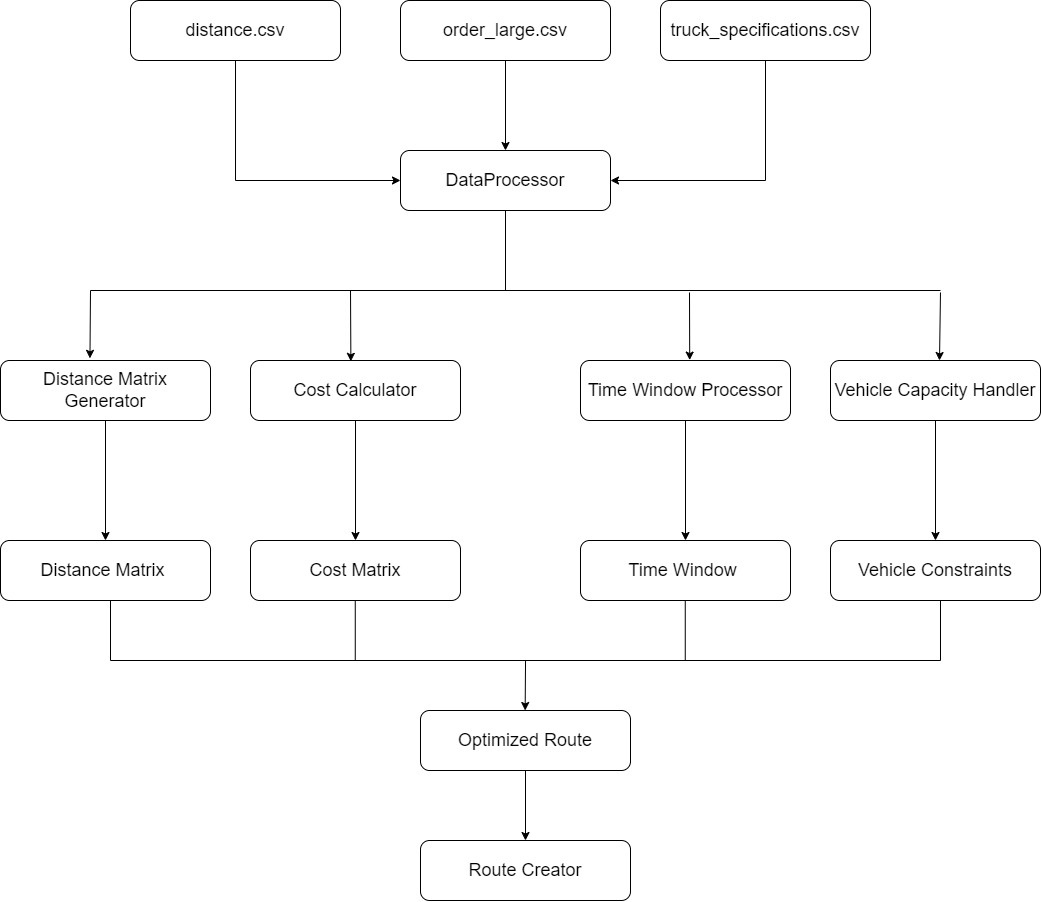

The diagram above was exported from draw.io. Its source (the exported page's mxGraphModel, read from the mxfile embedded in the PNG):
<mxGraphModel dx="2899" dy="1191" grid="1" gridSize="10" guides="1" tooltips="1" connect="1" arrows="1" fold="1" page="1" pageScale="1" pageWidth="850" pageHeight="1100" math="0" shadow="0">
  <root>
    <mxCell id="0" />
    <mxCell id="1" parent="0" />
    <mxCell id="MiCw9VQiOgsu87bjyZiy-1" style="edgeStyle=orthogonalEdgeStyle;rounded=0;orthogonalLoop=1;jettySize=auto;html=1;exitX=0.5;exitY=1;exitDx=0;exitDy=0;entryX=0;entryY=0.5;entryDx=0;entryDy=0;" parent="1" source="MiCw9VQiOgsu87bjyZiy-2" target="MiCw9VQiOgsu87bjyZiy-7" edge="1">
      <mxGeometry relative="1" as="geometry" />
    </mxCell>
    <mxCell id="MiCw9VQiOgsu87bjyZiy-2" value="&lt;font style=&quot;font-size: 18px;&quot;&gt;distance.csv&lt;/font&gt;" style="rounded=1;whiteSpace=wrap;html=1;" parent="1" vertex="1">
      <mxGeometry x="40" y="100" width="210" height="60" as="geometry" />
    </mxCell>
    <mxCell id="MiCw9VQiOgsu87bjyZiy-3" style="edgeStyle=orthogonalEdgeStyle;rounded=0;orthogonalLoop=1;jettySize=auto;html=1;exitX=0.5;exitY=1;exitDx=0;exitDy=0;" parent="1" source="MiCw9VQiOgsu87bjyZiy-4" target="MiCw9VQiOgsu87bjyZiy-7" edge="1">
      <mxGeometry relative="1" as="geometry" />
    </mxCell>
    <mxCell id="MiCw9VQiOgsu87bjyZiy-4" value="&lt;font style=&quot;font-size: 18px;&quot;&gt;order_large.csv&lt;/font&gt;" style="rounded=1;whiteSpace=wrap;html=1;" parent="1" vertex="1">
      <mxGeometry x="310" y="100" width="210" height="60" as="geometry" />
    </mxCell>
    <mxCell id="MiCw9VQiOgsu87bjyZiy-5" style="edgeStyle=orthogonalEdgeStyle;rounded=0;orthogonalLoop=1;jettySize=auto;html=1;exitX=0.5;exitY=1;exitDx=0;exitDy=0;entryX=1;entryY=0.5;entryDx=0;entryDy=0;" parent="1" source="MiCw9VQiOgsu87bjyZiy-6" target="MiCw9VQiOgsu87bjyZiy-7" edge="1">
      <mxGeometry relative="1" as="geometry" />
    </mxCell>
    <mxCell id="MiCw9VQiOgsu87bjyZiy-6" value="&lt;font style=&quot;font-size: 18px;&quot;&gt;truck_specifications.csv&lt;/font&gt;" style="rounded=1;whiteSpace=wrap;html=1;" parent="1" vertex="1">
      <mxGeometry x="570" y="100" width="210" height="60" as="geometry" />
    </mxCell>
    <mxCell id="MiCw9VQiOgsu87bjyZiy-7" value="&lt;font style=&quot;font-size: 18px;&quot;&gt;DataProcessor&lt;/font&gt;" style="rounded=1;whiteSpace=wrap;html=1;" parent="1" vertex="1">
      <mxGeometry x="310" y="250" width="210" height="60" as="geometry" />
    </mxCell>
    <mxCell id="MiCw9VQiOgsu87bjyZiy-8" style="edgeStyle=orthogonalEdgeStyle;rounded=0;orthogonalLoop=1;jettySize=auto;html=1;entryX=0.5;entryY=0;entryDx=0;entryDy=0;" parent="1" source="MiCw9VQiOgsu87bjyZiy-9" target="MiCw9VQiOgsu87bjyZiy-22" edge="1">
      <mxGeometry relative="1" as="geometry" />
    </mxCell>
    <mxCell id="MiCw9VQiOgsu87bjyZiy-9" value="&lt;span style=&quot;font-size: 18px;&quot;&gt;Distance Matrix Generator&lt;/span&gt;" style="rounded=1;whiteSpace=wrap;html=1;" parent="1" vertex="1">
      <mxGeometry x="-90" y="460" width="210" height="60" as="geometry" />
    </mxCell>
    <mxCell id="MiCw9VQiOgsu87bjyZiy-10" style="edgeStyle=orthogonalEdgeStyle;rounded=0;orthogonalLoop=1;jettySize=auto;html=1;entryX=0.5;entryY=0;entryDx=0;entryDy=0;" parent="1" source="MiCw9VQiOgsu87bjyZiy-11" target="MiCw9VQiOgsu87bjyZiy-23" edge="1">
      <mxGeometry relative="1" as="geometry" />
    </mxCell>
    <mxCell id="MiCw9VQiOgsu87bjyZiy-11" value="&lt;font style=&quot;font-size: 18px;&quot;&gt;Cost Calculator&lt;/font&gt;" style="rounded=1;whiteSpace=wrap;html=1;" parent="1" vertex="1">
      <mxGeometry x="160" y="460" width="210" height="60" as="geometry" />
    </mxCell>
    <mxCell id="MiCw9VQiOgsu87bjyZiy-12" style="edgeStyle=orthogonalEdgeStyle;rounded=0;orthogonalLoop=1;jettySize=auto;html=1;exitX=0.5;exitY=1;exitDx=0;exitDy=0;entryX=0.5;entryY=0;entryDx=0;entryDy=0;" parent="1" source="MiCw9VQiOgsu87bjyZiy-13" target="MiCw9VQiOgsu87bjyZiy-24" edge="1">
      <mxGeometry relative="1" as="geometry" />
    </mxCell>
    <mxCell id="MiCw9VQiOgsu87bjyZiy-13" value="&lt;font style=&quot;font-size: 18px;&quot;&gt;Time Window Processor&lt;/font&gt;" style="rounded=1;whiteSpace=wrap;html=1;" parent="1" vertex="1">
      <mxGeometry x="490" y="460" width="210" height="60" as="geometry" />
    </mxCell>
    <mxCell id="MiCw9VQiOgsu87bjyZiy-14" style="edgeStyle=orthogonalEdgeStyle;rounded=0;orthogonalLoop=1;jettySize=auto;html=1;exitX=0.5;exitY=1;exitDx=0;exitDy=0;entryX=0.5;entryY=0;entryDx=0;entryDy=0;" parent="1" source="MiCw9VQiOgsu87bjyZiy-15" target="MiCw9VQiOgsu87bjyZiy-25" edge="1">
      <mxGeometry relative="1" as="geometry" />
    </mxCell>
    <mxCell id="MiCw9VQiOgsu87bjyZiy-15" value="&lt;span style=&quot;font-size: 18px;&quot;&gt;Vehicle Capacity Handler&lt;/span&gt;" style="rounded=1;whiteSpace=wrap;html=1;" parent="1" vertex="1">
      <mxGeometry x="740" y="460" width="210" height="60" as="geometry" />
    </mxCell>
    <mxCell id="MiCw9VQiOgsu87bjyZiy-16" value="" style="endArrow=none;html=1;rounded=0;entryX=0.5;entryY=1;entryDx=0;entryDy=0;" parent="1" target="MiCw9VQiOgsu87bjyZiy-7" edge="1">
      <mxGeometry width="50" height="50" relative="1" as="geometry">
        <mxPoint x="415" y="390" as="sourcePoint" />
        <mxPoint x="360" y="440" as="targetPoint" />
      </mxGeometry>
    </mxCell>
    <mxCell id="MiCw9VQiOgsu87bjyZiy-17" value="" style="endArrow=none;html=1;rounded=0;" parent="1" edge="1">
      <mxGeometry width="50" height="50" relative="1" as="geometry">
        <mxPoint y="390" as="sourcePoint" />
        <mxPoint x="850" y="390" as="targetPoint" />
      </mxGeometry>
    </mxCell>
    <mxCell id="MiCw9VQiOgsu87bjyZiy-18" value="" style="endArrow=classic;html=1;rounded=0;entryX=0.426;entryY=-0.036;entryDx=0;entryDy=0;entryPerimeter=0;" parent="1" target="MiCw9VQiOgsu87bjyZiy-9" edge="1">
      <mxGeometry width="50" height="50" relative="1" as="geometry">
        <mxPoint y="390" as="sourcePoint" />
        <mxPoint x="380" y="370" as="targetPoint" />
      </mxGeometry>
    </mxCell>
    <mxCell id="MiCw9VQiOgsu87bjyZiy-19" value="" style="endArrow=classic;html=1;rounded=0;entryX=0.478;entryY=0.014;entryDx=0;entryDy=0;entryPerimeter=0;" parent="1" target="MiCw9VQiOgsu87bjyZiy-11" edge="1">
      <mxGeometry width="50" height="50" relative="1" as="geometry">
        <mxPoint x="260" y="390" as="sourcePoint" />
        <mxPoint x="304.5" y="460" as="targetPoint" />
      </mxGeometry>
    </mxCell>
    <mxCell id="MiCw9VQiOgsu87bjyZiy-20" value="" style="endArrow=classic;html=1;rounded=0;entryX=0.52;entryY=-0.007;entryDx=0;entryDy=0;entryPerimeter=0;" parent="1" target="MiCw9VQiOgsu87bjyZiy-13" edge="1">
      <mxGeometry width="50" height="50" relative="1" as="geometry">
        <mxPoint x="599" y="392" as="sourcePoint" />
        <mxPoint x="594.5" y="460" as="targetPoint" />
      </mxGeometry>
    </mxCell>
    <mxCell id="MiCw9VQiOgsu87bjyZiy-21" value="" style="endArrow=classic;html=1;rounded=0;entryX=0.426;entryY=-0.036;entryDx=0;entryDy=0;entryPerimeter=0;" parent="1" edge="1">
      <mxGeometry width="50" height="50" relative="1" as="geometry">
        <mxPoint x="850" y="392" as="sourcePoint" />
        <mxPoint x="849" y="460" as="targetPoint" />
      </mxGeometry>
    </mxCell>
    <mxCell id="MiCw9VQiOgsu87bjyZiy-22" value="&lt;span style=&quot;font-size: 18px;&quot;&gt;Distance Matrix&amp;nbsp;&lt;/span&gt;" style="rounded=1;whiteSpace=wrap;html=1;" parent="1" vertex="1">
      <mxGeometry x="-90" y="640" width="210" height="60" as="geometry" />
    </mxCell>
    <mxCell id="MiCw9VQiOgsu87bjyZiy-23" value="&lt;font style=&quot;font-size: 18px;&quot;&gt;Cost Matrix&lt;/font&gt;" style="rounded=1;whiteSpace=wrap;html=1;" parent="1" vertex="1">
      <mxGeometry x="160" y="640" width="210" height="60" as="geometry" />
    </mxCell>
    <mxCell id="MiCw9VQiOgsu87bjyZiy-24" value="&lt;font style=&quot;font-size: 18px;&quot;&gt;Time Window&amp;nbsp;&lt;/font&gt;" style="rounded=1;whiteSpace=wrap;html=1;" parent="1" vertex="1">
      <mxGeometry x="490" y="640" width="210" height="60" as="geometry" />
    </mxCell>
    <mxCell id="MiCw9VQiOgsu87bjyZiy-25" value="&lt;span style=&quot;font-size: 18px;&quot;&gt;Vehicle Constraints&lt;/span&gt;" style="rounded=1;whiteSpace=wrap;html=1;" parent="1" vertex="1">
      <mxGeometry x="740" y="640" width="210" height="60" as="geometry" />
    </mxCell>
    <mxCell id="MiCw9VQiOgsu87bjyZiy-27" value="&lt;font style=&quot;font-size: 18px;&quot;&gt;Route Creator&lt;/font&gt;" style="rounded=1;whiteSpace=wrap;html=1;" parent="1" vertex="1">
      <mxGeometry x="330" y="940" width="210" height="60" as="geometry" />
    </mxCell>
    <mxCell id="NkWr4ZeS0KP9ZnMe67R8-2" style="edgeStyle=orthogonalEdgeStyle;rounded=0;orthogonalLoop=1;jettySize=auto;html=1;exitX=0.5;exitY=1;exitDx=0;exitDy=0;entryX=0.5;entryY=0;entryDx=0;entryDy=0;" edge="1" parent="1" source="MiCw9VQiOgsu87bjyZiy-28" target="MiCw9VQiOgsu87bjyZiy-27">
      <mxGeometry relative="1" as="geometry" />
    </mxCell>
    <mxCell id="MiCw9VQiOgsu87bjyZiy-28" value="&lt;font style=&quot;font-size: 18px;&quot;&gt;Optimized Route&lt;/font&gt;" style="rounded=1;whiteSpace=wrap;html=1;" parent="1" vertex="1">
      <mxGeometry x="330" y="810" width="210" height="60" as="geometry" />
    </mxCell>
    <mxCell id="MiCw9VQiOgsu87bjyZiy-29" value="" style="endArrow=none;html=1;rounded=0;exitX=0.5;exitY=1;exitDx=0;exitDy=0;" parent="1" edge="1">
      <mxGeometry width="50" height="50" relative="1" as="geometry">
        <mxPoint x="20" y="700" as="sourcePoint" />
        <mxPoint x="20" y="760" as="targetPoint" />
      </mxGeometry>
    </mxCell>
    <mxCell id="MiCw9VQiOgsu87bjyZiy-30" value="" style="endArrow=none;html=1;rounded=0;exitX=0.5;exitY=1;exitDx=0;exitDy=0;" parent="1" edge="1">
      <mxGeometry width="50" height="50" relative="1" as="geometry">
        <mxPoint x="264.76" y="700" as="sourcePoint" />
        <mxPoint x="264.76" y="760" as="targetPoint" />
      </mxGeometry>
    </mxCell>
    <mxCell id="MiCw9VQiOgsu87bjyZiy-31" value="" style="endArrow=none;html=1;rounded=0;exitX=0.5;exitY=1;exitDx=0;exitDy=0;" parent="1" edge="1">
      <mxGeometry width="50" height="50" relative="1" as="geometry">
        <mxPoint x="594.76" y="700" as="sourcePoint" />
        <mxPoint x="594.76" y="760" as="targetPoint" />
      </mxGeometry>
    </mxCell>
    <mxCell id="MiCw9VQiOgsu87bjyZiy-32" value="" style="endArrow=none;html=1;rounded=0;exitX=0.5;exitY=1;exitDx=0;exitDy=0;" parent="1" edge="1">
      <mxGeometry width="50" height="50" relative="1" as="geometry">
        <mxPoint x="850" y="700" as="sourcePoint" />
        <mxPoint x="850" y="760" as="targetPoint" />
      </mxGeometry>
    </mxCell>
    <mxCell id="MiCw9VQiOgsu87bjyZiy-33" value="" style="endArrow=none;html=1;rounded=0;" parent="1" edge="1">
      <mxGeometry width="50" height="50" relative="1" as="geometry">
        <mxPoint x="20" y="760" as="sourcePoint" />
        <mxPoint x="850" y="760" as="targetPoint" />
      </mxGeometry>
    </mxCell>
    <mxCell id="NkWr4ZeS0KP9ZnMe67R8-1" value="" style="endArrow=classic;html=1;rounded=0;entryX=0.522;entryY=0.006;entryDx=0;entryDy=0;entryPerimeter=0;" edge="1" parent="1">
      <mxGeometry width="50" height="50" relative="1" as="geometry">
        <mxPoint x="435.04" y="759.64" as="sourcePoint" />
        <mxPoint x="434.6599999999999" y="809.9999999999999" as="targetPoint" />
      </mxGeometry>
    </mxCell>
  </root>
</mxGraphModel>